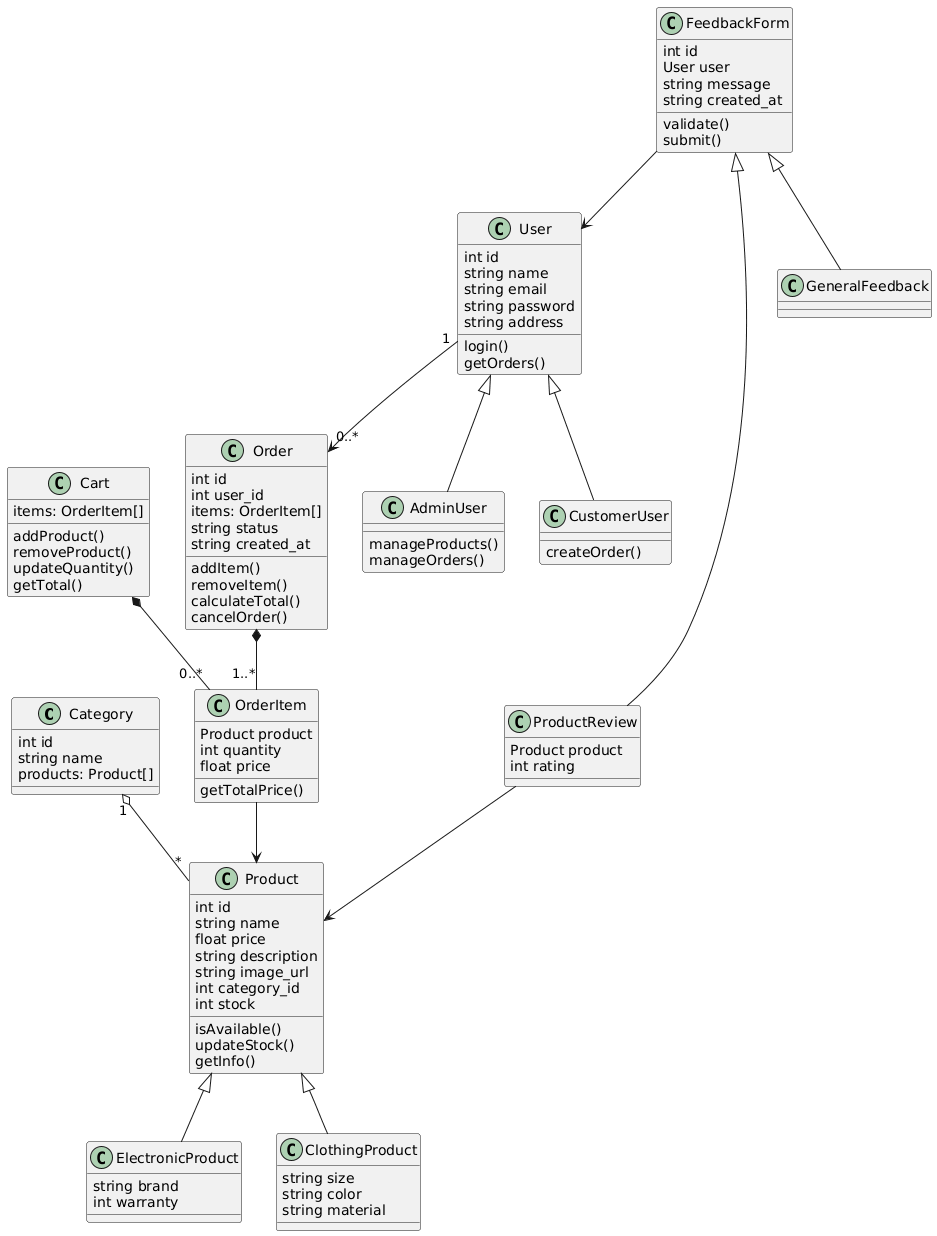

The diagram above was rendered by PlantUML. Its source (embedded in the PNG):
@startuml
' ----- CATEGORY AND PRODUCTS -----
class Category {
  int id
  string name
  products: Product[]
}

class Product {
  int id
  string name
  float price
  string description
  string image_url
  int category_id
  int stock
  isAvailable()
  updateStock()
  getInfo()
}

class ElectronicProduct {
  string brand
  int warranty
}

class ClothingProduct {
  string size
  string color
  string material
}

Category "1" o-- "*" Product
Product <|-- ElectronicProduct
Product <|-- ClothingProduct

' ----- CART, ORDER, ORDER ITEM -----
class Cart {
  items: OrderItem[]
  addProduct()
  removeProduct()
  updateQuantity()
  getTotal()
}

class Order {
  int id
  int user_id
  items: OrderItem[]
  string status
  string created_at
  addItem()
  removeItem()
  calculateTotal()
  cancelOrder()
}

class OrderItem {
  Product product
  int quantity
  float price
  getTotalPrice()
}

Cart *-- "0..*" OrderItem
Order *-- "1..*" OrderItem
OrderItem --> Product

' ----- USERS -----
class User {
  int id
  string name
  string email
  string password
  string address
  login()
  getOrders()
}

class AdminUser {
  manageProducts()
  manageOrders()
}

class CustomerUser {
  createOrder()
}

User <|-- AdminUser
User <|-- CustomerUser
User "1" --> "0..*" Order

' ----- FEEDBACK -----
class FeedbackForm {
  int id
  User user
  string message
  string created_at
  validate()
  submit()
}

class ProductReview {
  Product product
  int rating
}

class GeneralFeedback {}

FeedbackForm <|-- ProductReview
FeedbackForm <|-- GeneralFeedback

FeedbackForm --> User
ProductReview --> Product
@enduml